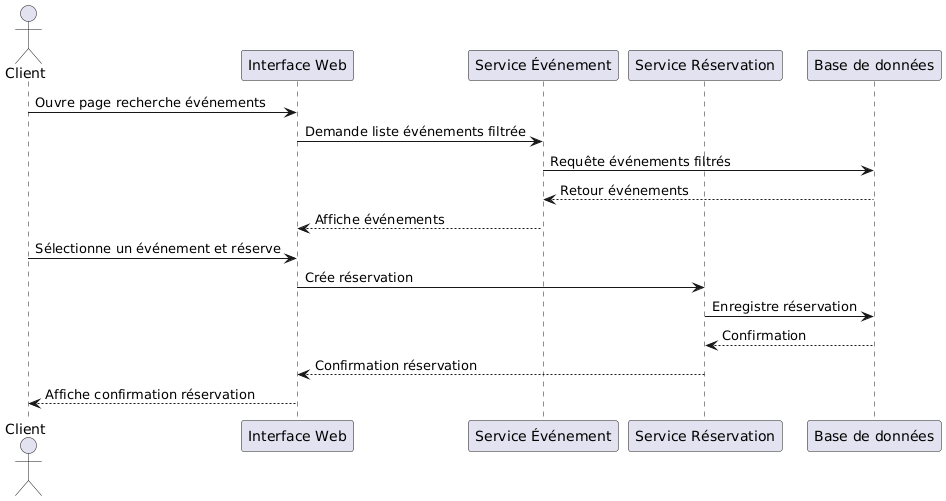

The diagram above was rendered by PlantUML. Its source (embedded in the PNG):
@startuml
actor Client
participant "Interface Web" as UI
participant "Service Événement" as EventService
participant "Service Réservation" as BookingService
participant "Base de données" as DB

Client -> UI: Ouvre page recherche événements
UI -> EventService: Demande liste événements filtrée
EventService -> DB: Requête événements filtrés
DB --> EventService: Retour événements
EventService --> UI: Affiche événements
Client -> UI: Sélectionne un événement et réserve
UI -> BookingService: Crée réservation
BookingService -> DB: Enregistre réservation
DB --> BookingService: Confirmation
BookingService --> UI: Confirmation réservation
UI --> Client: Affiche confirmation réservation
@enduml